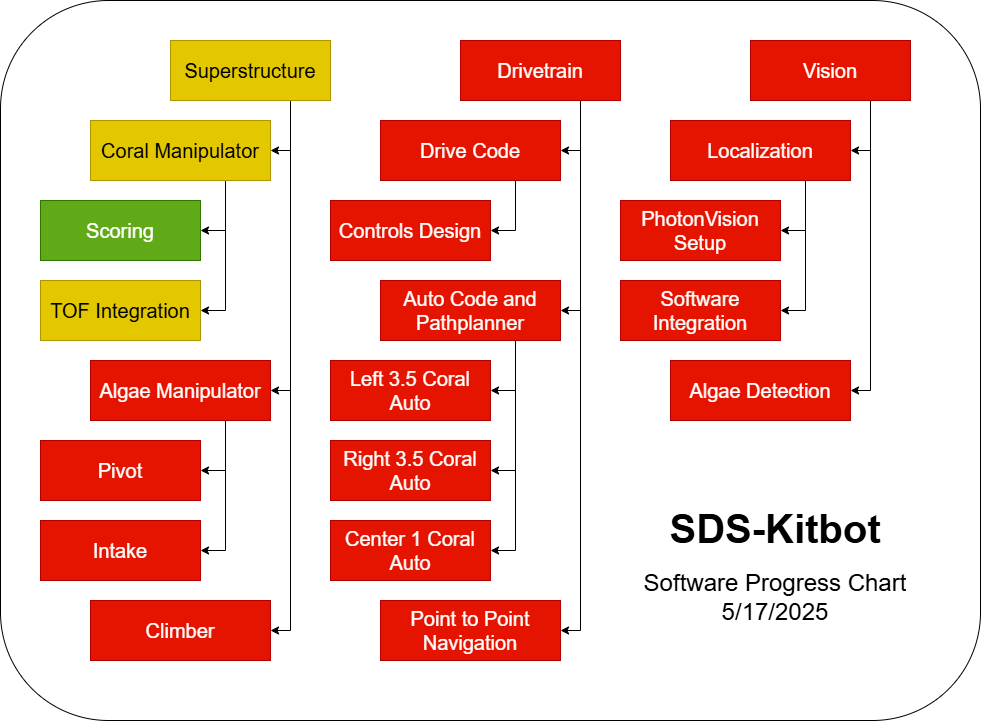

The diagram above was exported from draw.io. Its source (the exported page's mxGraphModel, read from the mxfile embedded in the PNG):
<mxGraphModel dx="2916" dy="2302" grid="1" gridSize="10" guides="1" tooltips="1" connect="1" arrows="1" fold="1" page="1" pageScale="1" pageWidth="850" pageHeight="1100" math="0" shadow="0">
  <root>
    <mxCell id="0" />
    <mxCell id="1" parent="0" />
    <mxCell id="UqHOQpS3FC7qUrL0Vxzs-60" value="" style="rounded=1;whiteSpace=wrap;html=1;" vertex="1" parent="1">
      <mxGeometry x="-30" y="-30" width="980" height="720" as="geometry" />
    </mxCell>
    <mxCell id="UqHOQpS3FC7qUrL0Vxzs-7" style="edgeStyle=orthogonalEdgeStyle;rounded=0;orthogonalLoop=1;jettySize=auto;html=1;exitX=0.75;exitY=1;exitDx=0;exitDy=0;entryX=1;entryY=0.5;entryDx=0;entryDy=0;" edge="1" parent="1" source="UqHOQpS3FC7qUrL0Vxzs-1" target="UqHOQpS3FC7qUrL0Vxzs-2">
      <mxGeometry relative="1" as="geometry" />
    </mxCell>
    <mxCell id="UqHOQpS3FC7qUrL0Vxzs-10" style="edgeStyle=orthogonalEdgeStyle;rounded=0;orthogonalLoop=1;jettySize=auto;html=1;exitX=0.75;exitY=1;exitDx=0;exitDy=0;entryX=1;entryY=0.5;entryDx=0;entryDy=0;" edge="1" parent="1" source="UqHOQpS3FC7qUrL0Vxzs-1" target="UqHOQpS3FC7qUrL0Vxzs-9">
      <mxGeometry relative="1" as="geometry" />
    </mxCell>
    <mxCell id="UqHOQpS3FC7qUrL0Vxzs-16" style="edgeStyle=orthogonalEdgeStyle;rounded=0;orthogonalLoop=1;jettySize=auto;html=1;exitX=0.75;exitY=1;exitDx=0;exitDy=0;entryX=1;entryY=0.5;entryDx=0;entryDy=0;" edge="1" parent="1" source="UqHOQpS3FC7qUrL0Vxzs-1" target="UqHOQpS3FC7qUrL0Vxzs-15">
      <mxGeometry relative="1" as="geometry" />
    </mxCell>
    <mxCell id="UqHOQpS3FC7qUrL0Vxzs-1" value="Superstructure" style="rounded=0;whiteSpace=wrap;html=1;fontSize=20;fillColor=#e3c800;fontColor=#000000;strokeColor=#B09500;" vertex="1" parent="1">
      <mxGeometry x="140" y="10" width="160" height="60" as="geometry" />
    </mxCell>
    <mxCell id="UqHOQpS3FC7qUrL0Vxzs-5" style="edgeStyle=orthogonalEdgeStyle;rounded=0;orthogonalLoop=1;jettySize=auto;html=1;exitX=0.75;exitY=1;exitDx=0;exitDy=0;entryX=1;entryY=0.5;entryDx=0;entryDy=0;" edge="1" parent="1" source="UqHOQpS3FC7qUrL0Vxzs-2" target="UqHOQpS3FC7qUrL0Vxzs-3">
      <mxGeometry relative="1" as="geometry" />
    </mxCell>
    <mxCell id="UqHOQpS3FC7qUrL0Vxzs-6" style="edgeStyle=orthogonalEdgeStyle;rounded=0;orthogonalLoop=1;jettySize=auto;html=1;exitX=0.75;exitY=1;exitDx=0;exitDy=0;entryX=1;entryY=0.5;entryDx=0;entryDy=0;" edge="1" parent="1" source="UqHOQpS3FC7qUrL0Vxzs-2" target="UqHOQpS3FC7qUrL0Vxzs-4">
      <mxGeometry relative="1" as="geometry" />
    </mxCell>
    <mxCell id="UqHOQpS3FC7qUrL0Vxzs-2" value="Coral Manipulator" style="rounded=0;whiteSpace=wrap;html=1;fontSize=20;fillColor=#e3c800;fontColor=#000000;strokeColor=#B09500;" vertex="1" parent="1">
      <mxGeometry x="60" y="90" width="180" height="60" as="geometry" />
    </mxCell>
    <mxCell id="UqHOQpS3FC7qUrL0Vxzs-3" value="Scoring" style="rounded=0;whiteSpace=wrap;html=1;fontSize=20;fillColor=#60a917;fontColor=#ffffff;strokeColor=#2D7600;" vertex="1" parent="1">
      <mxGeometry x="10" y="170" width="160" height="60" as="geometry" />
    </mxCell>
    <mxCell id="UqHOQpS3FC7qUrL0Vxzs-4" value="TOF Integration" style="rounded=0;whiteSpace=wrap;html=1;fontSize=20;fillColor=#e3c800;fontColor=#000000;strokeColor=#B09500;" vertex="1" parent="1">
      <mxGeometry x="10" y="250" width="160" height="60" as="geometry" />
    </mxCell>
    <mxCell id="UqHOQpS3FC7qUrL0Vxzs-13" style="edgeStyle=orthogonalEdgeStyle;rounded=0;orthogonalLoop=1;jettySize=auto;html=1;exitX=0.75;exitY=1;exitDx=0;exitDy=0;entryX=1;entryY=0.5;entryDx=0;entryDy=0;" edge="1" parent="1" source="UqHOQpS3FC7qUrL0Vxzs-9" target="UqHOQpS3FC7qUrL0Vxzs-11">
      <mxGeometry relative="1" as="geometry" />
    </mxCell>
    <mxCell id="UqHOQpS3FC7qUrL0Vxzs-14" style="edgeStyle=orthogonalEdgeStyle;rounded=0;orthogonalLoop=1;jettySize=auto;html=1;exitX=0.75;exitY=1;exitDx=0;exitDy=0;entryX=1;entryY=0.5;entryDx=0;entryDy=0;" edge="1" parent="1" source="UqHOQpS3FC7qUrL0Vxzs-9" target="UqHOQpS3FC7qUrL0Vxzs-12">
      <mxGeometry relative="1" as="geometry" />
    </mxCell>
    <mxCell id="UqHOQpS3FC7qUrL0Vxzs-9" value="Algae Manipulator" style="rounded=0;whiteSpace=wrap;html=1;fontSize=20;fillColor=#e51400;fontColor=#ffffff;strokeColor=#B20000;" vertex="1" parent="1">
      <mxGeometry x="60" y="330" width="180" height="60" as="geometry" />
    </mxCell>
    <mxCell id="UqHOQpS3FC7qUrL0Vxzs-11" value="Pivot" style="rounded=0;whiteSpace=wrap;html=1;fontSize=20;fillColor=#e51400;fontColor=#ffffff;strokeColor=#B20000;" vertex="1" parent="1">
      <mxGeometry x="10" y="410" width="160" height="60" as="geometry" />
    </mxCell>
    <mxCell id="UqHOQpS3FC7qUrL0Vxzs-12" value="Intake" style="rounded=0;whiteSpace=wrap;html=1;fontSize=20;fillColor=#e51400;fontColor=#ffffff;strokeColor=#B20000;" vertex="1" parent="1">
      <mxGeometry x="10" y="490" width="160" height="60" as="geometry" />
    </mxCell>
    <mxCell id="UqHOQpS3FC7qUrL0Vxzs-15" value="Climber" style="rounded=0;whiteSpace=wrap;html=1;fontSize=20;fillColor=#e51400;fontColor=#ffffff;strokeColor=#B20000;" vertex="1" parent="1">
      <mxGeometry x="60" y="570" width="180" height="60" as="geometry" />
    </mxCell>
    <mxCell id="UqHOQpS3FC7qUrL0Vxzs-18" style="edgeStyle=orthogonalEdgeStyle;rounded=0;orthogonalLoop=1;jettySize=auto;html=1;exitX=0.75;exitY=1;exitDx=0;exitDy=0;entryX=1;entryY=0.5;entryDx=0;entryDy=0;" edge="1" parent="1" source="UqHOQpS3FC7qUrL0Vxzs-21" target="UqHOQpS3FC7qUrL0Vxzs-24">
      <mxGeometry relative="1" as="geometry" />
    </mxCell>
    <mxCell id="UqHOQpS3FC7qUrL0Vxzs-19" style="edgeStyle=orthogonalEdgeStyle;rounded=0;orthogonalLoop=1;jettySize=auto;html=1;exitX=0.75;exitY=1;exitDx=0;exitDy=0;entryX=1;entryY=0.5;entryDx=0;entryDy=0;" edge="1" parent="1" source="UqHOQpS3FC7qUrL0Vxzs-21" target="UqHOQpS3FC7qUrL0Vxzs-29">
      <mxGeometry relative="1" as="geometry" />
    </mxCell>
    <mxCell id="UqHOQpS3FC7qUrL0Vxzs-54" style="edgeStyle=orthogonalEdgeStyle;rounded=0;orthogonalLoop=1;jettySize=auto;html=1;exitX=0.75;exitY=1;exitDx=0;exitDy=0;entryX=1;entryY=0.5;entryDx=0;entryDy=0;" edge="1" parent="1" source="UqHOQpS3FC7qUrL0Vxzs-21" target="UqHOQpS3FC7qUrL0Vxzs-53">
      <mxGeometry relative="1" as="geometry" />
    </mxCell>
    <mxCell id="UqHOQpS3FC7qUrL0Vxzs-21" value="Drivetrain" style="rounded=0;whiteSpace=wrap;html=1;fontSize=20;fillColor=#e51400;fontColor=#ffffff;strokeColor=#B20000;" vertex="1" parent="1">
      <mxGeometry x="430" y="10" width="160" height="60" as="geometry" />
    </mxCell>
    <mxCell id="UqHOQpS3FC7qUrL0Vxzs-59" style="edgeStyle=orthogonalEdgeStyle;rounded=0;orthogonalLoop=1;jettySize=auto;html=1;exitX=0.75;exitY=1;exitDx=0;exitDy=0;entryX=1;entryY=0.5;entryDx=0;entryDy=0;" edge="1" parent="1" source="UqHOQpS3FC7qUrL0Vxzs-24" target="UqHOQpS3FC7qUrL0Vxzs-26">
      <mxGeometry relative="1" as="geometry" />
    </mxCell>
    <mxCell id="UqHOQpS3FC7qUrL0Vxzs-24" value="Drive Code" style="rounded=0;whiteSpace=wrap;html=1;fontSize=20;fillColor=#e51400;fontColor=#ffffff;strokeColor=#B20000;" vertex="1" parent="1">
      <mxGeometry x="350" y="90" width="180" height="60" as="geometry" />
    </mxCell>
    <mxCell id="UqHOQpS3FC7qUrL0Vxzs-26" value="Controls Design" style="rounded=0;whiteSpace=wrap;html=1;fontSize=20;fillColor=#e51400;fontColor=#ffffff;strokeColor=#B20000;" vertex="1" parent="1">
      <mxGeometry x="300" y="170" width="160" height="60" as="geometry" />
    </mxCell>
    <mxCell id="UqHOQpS3FC7qUrL0Vxzs-27" style="edgeStyle=orthogonalEdgeStyle;rounded=0;orthogonalLoop=1;jettySize=auto;html=1;exitX=0.75;exitY=1;exitDx=0;exitDy=0;entryX=1;entryY=0.5;entryDx=0;entryDy=0;" edge="1" parent="1" source="UqHOQpS3FC7qUrL0Vxzs-29" target="UqHOQpS3FC7qUrL0Vxzs-30">
      <mxGeometry relative="1" as="geometry" />
    </mxCell>
    <mxCell id="UqHOQpS3FC7qUrL0Vxzs-28" style="edgeStyle=orthogonalEdgeStyle;rounded=0;orthogonalLoop=1;jettySize=auto;html=1;exitX=0.75;exitY=1;exitDx=0;exitDy=0;entryX=1;entryY=0.5;entryDx=0;entryDy=0;" edge="1" parent="1" source="UqHOQpS3FC7qUrL0Vxzs-29" target="UqHOQpS3FC7qUrL0Vxzs-31">
      <mxGeometry relative="1" as="geometry" />
    </mxCell>
    <mxCell id="UqHOQpS3FC7qUrL0Vxzs-35" style="edgeStyle=orthogonalEdgeStyle;rounded=0;orthogonalLoop=1;jettySize=auto;html=1;exitX=0.75;exitY=1;exitDx=0;exitDy=0;entryX=1;entryY=0.5;entryDx=0;entryDy=0;" edge="1" parent="1" source="UqHOQpS3FC7qUrL0Vxzs-29" target="UqHOQpS3FC7qUrL0Vxzs-34">
      <mxGeometry relative="1" as="geometry" />
    </mxCell>
    <mxCell id="UqHOQpS3FC7qUrL0Vxzs-29" value="Auto Code and Pathplanner" style="rounded=0;whiteSpace=wrap;html=1;fontSize=20;fillColor=#e51400;fontColor=#ffffff;strokeColor=#B20000;" vertex="1" parent="1">
      <mxGeometry x="350" y="250" width="180" height="60" as="geometry" />
    </mxCell>
    <mxCell id="UqHOQpS3FC7qUrL0Vxzs-30" value="Left 3.5 Coral Auto" style="rounded=0;whiteSpace=wrap;html=1;fontSize=20;fillColor=#e51400;fontColor=#ffffff;strokeColor=#B20000;" vertex="1" parent="1">
      <mxGeometry x="300" y="330" width="160" height="60" as="geometry" />
    </mxCell>
    <mxCell id="UqHOQpS3FC7qUrL0Vxzs-31" value="Right 3.5 Coral Auto" style="rounded=0;whiteSpace=wrap;html=1;fontSize=20;fillColor=#e51400;fontColor=#ffffff;strokeColor=#B20000;" vertex="1" parent="1">
      <mxGeometry x="300" y="410" width="160" height="60" as="geometry" />
    </mxCell>
    <mxCell id="UqHOQpS3FC7qUrL0Vxzs-34" value="Center 1 Coral Auto" style="rounded=0;whiteSpace=wrap;html=1;fontSize=20;fillColor=#e51400;fontColor=#ffffff;strokeColor=#B20000;" vertex="1" parent="1">
      <mxGeometry x="300" y="490" width="160" height="60" as="geometry" />
    </mxCell>
    <mxCell id="UqHOQpS3FC7qUrL0Vxzs-38" style="edgeStyle=orthogonalEdgeStyle;rounded=0;orthogonalLoop=1;jettySize=auto;html=1;exitX=0.75;exitY=1;exitDx=0;exitDy=0;entryX=1;entryY=0.5;entryDx=0;entryDy=0;" edge="1" parent="1" source="UqHOQpS3FC7qUrL0Vxzs-40" target="UqHOQpS3FC7qUrL0Vxzs-43">
      <mxGeometry relative="1" as="geometry" />
    </mxCell>
    <mxCell id="UqHOQpS3FC7qUrL0Vxzs-39" style="edgeStyle=orthogonalEdgeStyle;rounded=0;orthogonalLoop=1;jettySize=auto;html=1;exitX=0.75;exitY=1;exitDx=0;exitDy=0;entryX=1;entryY=0.5;entryDx=0;entryDy=0;" edge="1" parent="1" source="UqHOQpS3FC7qUrL0Vxzs-40" target="UqHOQpS3FC7qUrL0Vxzs-49">
      <mxGeometry relative="1" as="geometry" />
    </mxCell>
    <mxCell id="UqHOQpS3FC7qUrL0Vxzs-40" value="Vision" style="rounded=0;whiteSpace=wrap;html=1;fontSize=20;fillColor=#e51400;fontColor=#ffffff;strokeColor=#B20000;" vertex="1" parent="1">
      <mxGeometry x="720" y="10" width="160" height="60" as="geometry" />
    </mxCell>
    <mxCell id="UqHOQpS3FC7qUrL0Vxzs-56" style="edgeStyle=orthogonalEdgeStyle;rounded=0;orthogonalLoop=1;jettySize=auto;html=1;exitX=0.75;exitY=1;exitDx=0;exitDy=0;entryX=1;entryY=0.5;entryDx=0;entryDy=0;" edge="1" parent="1" source="UqHOQpS3FC7qUrL0Vxzs-43" target="UqHOQpS3FC7qUrL0Vxzs-55">
      <mxGeometry relative="1" as="geometry" />
    </mxCell>
    <mxCell id="UqHOQpS3FC7qUrL0Vxzs-58" style="edgeStyle=orthogonalEdgeStyle;rounded=0;orthogonalLoop=1;jettySize=auto;html=1;exitX=0.75;exitY=1;exitDx=0;exitDy=0;entryX=1;entryY=0.5;entryDx=0;entryDy=0;" edge="1" parent="1" source="UqHOQpS3FC7qUrL0Vxzs-43" target="UqHOQpS3FC7qUrL0Vxzs-57">
      <mxGeometry relative="1" as="geometry" />
    </mxCell>
    <mxCell id="UqHOQpS3FC7qUrL0Vxzs-43" value="Localization" style="rounded=0;whiteSpace=wrap;html=1;fontSize=20;fillColor=#e51400;fontColor=#ffffff;strokeColor=#B20000;" vertex="1" parent="1">
      <mxGeometry x="640" y="90" width="180" height="60" as="geometry" />
    </mxCell>
    <mxCell id="UqHOQpS3FC7qUrL0Vxzs-49" value="Algae Detection" style="rounded=0;whiteSpace=wrap;html=1;fontSize=20;fillColor=#e51400;fontColor=#ffffff;strokeColor=#B20000;" vertex="1" parent="1">
      <mxGeometry x="640" y="330" width="180" height="60" as="geometry" />
    </mxCell>
    <mxCell id="UqHOQpS3FC7qUrL0Vxzs-53" value="Point to Point Navigation" style="rounded=0;whiteSpace=wrap;html=1;fontSize=20;fillColor=#e51400;fontColor=#ffffff;strokeColor=#B20000;" vertex="1" parent="1">
      <mxGeometry x="350" y="570" width="180" height="60" as="geometry" />
    </mxCell>
    <mxCell id="UqHOQpS3FC7qUrL0Vxzs-55" value="PhotonVision Setup" style="rounded=0;whiteSpace=wrap;html=1;fontSize=20;fillColor=#e51400;fontColor=#ffffff;strokeColor=#B20000;" vertex="1" parent="1">
      <mxGeometry x="590" y="170" width="160" height="60" as="geometry" />
    </mxCell>
    <mxCell id="UqHOQpS3FC7qUrL0Vxzs-57" value="Software Integration" style="rounded=0;whiteSpace=wrap;html=1;fontSize=20;fillColor=#e51400;fontColor=#ffffff;strokeColor=#B20000;" vertex="1" parent="1">
      <mxGeometry x="590" y="250" width="160" height="60" as="geometry" />
    </mxCell>
    <mxCell id="UqHOQpS3FC7qUrL0Vxzs-61" value="&lt;h1 style=&quot;margin-top: 0px;&quot;&gt;&lt;font style=&quot;font-size: 40px;&quot;&gt;SDS-Kitbot&lt;/font&gt;&lt;/h1&gt;&lt;div&gt;&lt;font style=&quot;font-size: 24px;&quot;&gt;Software Progress Chart&lt;/font&gt;&lt;/div&gt;&lt;div&gt;&lt;font style=&quot;font-size: 24px;&quot;&gt;5/17/2025&lt;/font&gt;&lt;/div&gt;" style="text;html=1;whiteSpace=wrap;overflow=hidden;rounded=0;align=center;verticalAlign=middle;" vertex="1" parent="1">
      <mxGeometry x="590" y="440" width="310" height="190" as="geometry" />
    </mxCell>
  </root>
</mxGraphModel>